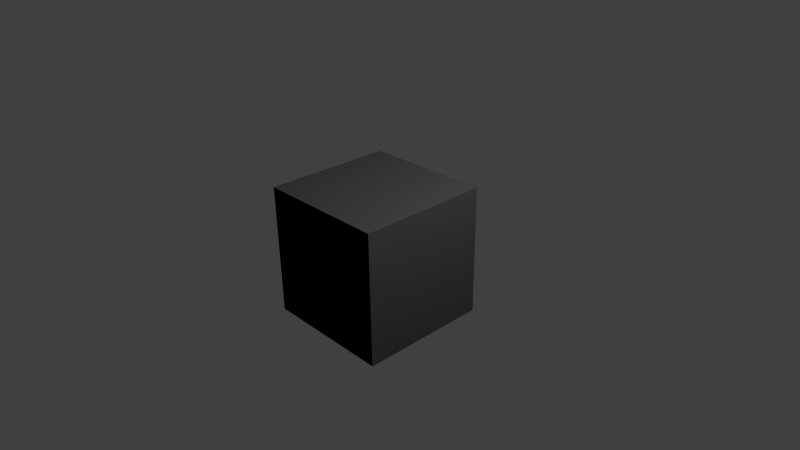 # Source: blobsky.blend  (saved by Blender 2.59.0; exported with 4.5.12 LTS)
import bpy
from mathutils import Matrix  # noqa: F401  (used for matrix-valued properties, if any)

bpy.ops.wm.read_factory_settings(use_empty=True)
scene = bpy.context.scene
scene.name = 'Scene'

# ---- collections
col_collection_1 = bpy.data.collections.new('Collection 1'); scene.collection.children.link(col_collection_1)

# ---- materials (node trees are filled in below, after node groups)
mat_material = bpy.data.materials.new('Material')
mat_material.alpha_threshold = 0.0
mat_material.use_transparent_shadow = False
mat_material.roughness = 0.5
mat_material.line_color = (0.0, 0.0, 0.0, 1.0)

# ---- material node trees

# ---- world
world_world = bpy.data.worlds.new('World'); scene.world = world_world
world_world.color = (0.05088, 0.05088, 0.05088)
world_world.use_sun_shadow = False
world_world.sun_shadow_jitter_overblur = 0.0
world_world.cycles.sampling_method = 'MANUAL'
world_world.cycles.sample_map_resolution = 256

# ---- cameras
cam_camera = bpy.data.cameras.new('Camera')
cam_camera.clip_end = 100.0
cam_camera.lens = 35.0
cam_camera.ortho_scale = 7.314
cam_camera.dof.focus_distance = 0.0
cam_camera.dof.aperture_fstop = 128.0

# ---- lights
light_lamp = bpy.data.lights.new('Lamp', 'POINT')
light_lamp.transmission_factor = 0.0
light_lamp.cutoff_distance = 30.0
light_lamp.energy = 100.0
light_lamp.shadow_buffer_clip_start = 1.001
light_lamp.shadow_soft_size = 1.0
light_lamp.shadow_maximum_resolution = 0.006
light_lamp.use_absolute_resolution = True
light_lamp.cycles.use_multiple_importance_sampling = False

# ---- meshes
me_cube = bpy.data.meshes.new('Cube')
me_cube.from_pydata([(1.0, 1.0, -1.0), (1.0, -1.0, -1.0), (-1.0, -1.0, -1.0), (-1.0, 1.0, -1.0), (1.0, 1.0, 1.0), (1.0, -1.0, 1.0), (-1.0, -1.0, 1.0), (-1.0, 1.0, 1.0)], [], [(0, 1, 2, 3), (4, 7, 6, 5), (0, 4, 5, 1), (1, 5, 6, 2), (2, 6, 7, 3), (4, 0, 3, 7)])
me_cube.materials.append(mat_material)
me_cube.use_remesh_preserve_volume = False
me_cube.use_remesh_preserve_attributes = False
me_cube.use_mirror_vertex_groups = False
me_cube.update()
me_cube_006 = bpy.data.meshes.new('Cube.006')
me_cube_006.from_pydata([(216.1, 216.1, -216.1), (216.1, -216.1, -216.1), (-216.1, -216.1, -216.1), (-216.1, 216.1, -216.1), (216.1, 216.1, 216.1), (216.1, -216.1, 216.1), (-216.1, -216.1, 216.1), (-216.1, 216.1, 216.1)], [], [(0, 3, 2, 1), (4, 5, 6, 7), (0, 1, 5, 4), (1, 2, 6, 5), (2, 3, 7, 6), (3, 0, 4, 7)])
_uv = me_cube_006.uv_layers.new(name='UVTex')
_uv.uv.foreach_set('vector', [1.195, 1.576, 0.9228, 0.119, 2.099, 0.4714, 1.213, 0.8854, 0.2638, 1.205, 0.457, 0.009067, -0.06522, -0.1359, -0.09194, 0.7406, 1.195, 1.576, 1.213, 0.8854, 0.457, 0.009067, 0.2638, 1.205, 1.213, 0.8854, 2.099, 0.4714, 1.836, -0.08229, 0.457, 0.009067, -1.044, -0.03814, -1.102, 1.027, -0.09194, 0.7406, -0.06522, -0.1359, 0.9228, 0.119, 1.195, 1.576, 0.2638, 1.205, -0.09194, 0.7406])
_ca = me_cube_006.color_attributes.new('Col', 'BYTE_COLOR', 'CORNER')
_ca.data.foreach_set('color', [1.0, 1.0, 1.0, 1.0, 1.0, 1.0, 1.0, 1.0, 1.0, 1.0, 1.0, 1.0, 1.0, 1.0, 1.0, 1.0, 1.0, 1.0, 1.0, 1.0, 1.0, 1.0, 1.0, 1.0, 1.0, 1.0, 1.0, 1.0, 1.0, 1.0, 1.0, 1.0, 1.0, 1.0, 1.0, 1.0, 1.0, 1.0, 1.0, 1.0, 1.0, 1.0, 1.0, 1.0, 1.0, 1.0, 1.0, 1.0, 1.0, 1.0, 1.0, 1.0, 1.0, 1.0, 1.0, 1.0, 1.0, 1.0, 1.0, 1.0, 1.0, 1.0, 1.0, 1.0, 1.0, 1.0, 1.0, 1.0, 1.0, 1.0, 1.0, 1.0, 1.0, 1.0, 1.0, 1.0, 1.0, 1.0, 1.0, 1.0, 1.0, 1.0, 1.0, 1.0, 1.0, 1.0, 1.0, 1.0, 1.0, 1.0, 1.0, 1.0, 1.0, 1.0, 1.0, 1.0])
me_cube_006.use_remesh_preserve_volume = False
me_cube_006.use_remesh_preserve_attributes = False
me_cube_006.use_mirror_vertex_groups = False
me_cube_006.update()

# ---- objects
ob_cube = bpy.data.objects.new('cube', me_cube)
ob_lamp = bpy.data.objects.new('Lamp', light_lamp)
ob_camera = bpy.data.objects.new('Camera', cam_camera)
ob_blobskybox = bpy.data.objects.new('blobskybox', me_cube_006)

# ---- transforms, parenting, visibility, modifiers, constraints
ob_cube.location = (0.0, 0.0, 0.0)
ob_cube.lock_rotations_4d = False
ob_cube.empty_display_type = 'ARROWS'
ob_cube.lineart.crease_threshold = 0.0
ob_lamp.location = (4.076, 1.005, 5.904)
ob_lamp.rotation_euler = (0.6503, 0.05522, 1.866)
ob_lamp.lock_rotations_4d = False
ob_lamp.empty_display_type = 'ARROWS'
ob_lamp.color = (0.0, 0.0, 0.0, 0.0)
ob_lamp.lineart.crease_threshold = 0.0
ob_camera.location = (7.481, -6.508, 5.344)
ob_camera.rotation_euler = (1.109, 0.01082, 0.8149)
ob_camera.lock_rotations_4d = False
ob_camera.empty_display_type = 'ARROWS'
ob_camera.color = (0.0, 0.0, 0.0, 0.0)
ob_camera.display_type = 'WIRE'
ob_camera.lineart.crease_threshold = 0.0
ob_blobskybox.location = (-6.923, 5.536, 2.646)
ob_blobskybox.rotation_euler = (1.571, -0.0, -0.0)
ob_blobskybox.lock_rotations_4d = False
ob_blobskybox.empty_display_type = 'ARROWS'
ob_blobskybox.color = (0.0, 0.0, 0.0, 1.0)
ob_blobskybox.lineart.crease_threshold = 0.0

# ---- collection membership
col_collection_1.objects.link(ob_cube)
col_collection_1.objects.link(ob_lamp)
col_collection_1.objects.link(ob_camera)
col_collection_1.objects.link(ob_blobskybox)

# ---- scene / render settings (as saved in the file)
scene.camera = ob_camera
scene.frame_start = 1; scene.frame_end = 250; scene.frame_set(1)
scene.render.engine = 'BLENDER_EEVEE_NEXT'
scene.render.image_settings.color_mode = 'RGB'
scene.render.image_settings.compression = 90
scene.render.resolution_percentage = 50
scene.render.dither_intensity = 0.0
scene.render.bake_margin = 2
scene.render.bake_bias = 0.0
scene.cycles.use_denoising = False
scene.cycles.samples = 10
scene.cycles.sampling_pattern = 'TABULATED_SOBOL'
scene.cycles.light_sampling_threshold = 0.0
scene.cycles.use_adaptive_sampling = False
scene.cycles.use_light_tree = False
scene.cycles.blur_glossy = 0.0
scene.cycles.volume_bounces = 1
scene.cycles.pixel_filter_type = 'GAUSSIAN'
scene.cycles.sample_clamp_indirect = 0.0
scene.view_settings.view_transform = 'Standard'
bpy.context.view_layer.update()
